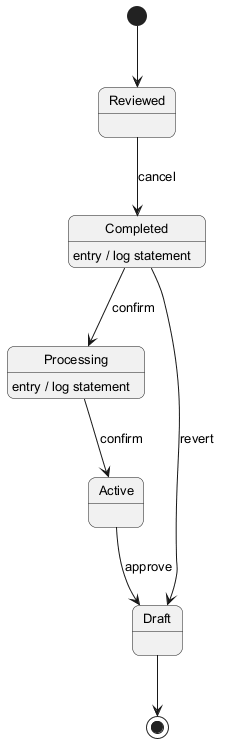

The diagram above was rendered by PlantUML. Its source (embedded in the PNG):
@startuml
skinparam backgroundColor #FFFFFF
skinparam roundCorner 15
skinparam defaultFontSize 13
[*] --> Reviewed
Reviewed --> Completed : cancel
Completed --> Processing : confirm
Completed : entry / log statement
Processing --> Active : confirm
Processing : entry / log statement
Active --> Draft : approve
Completed --> Draft : revert
Draft --> [*]
@enduml